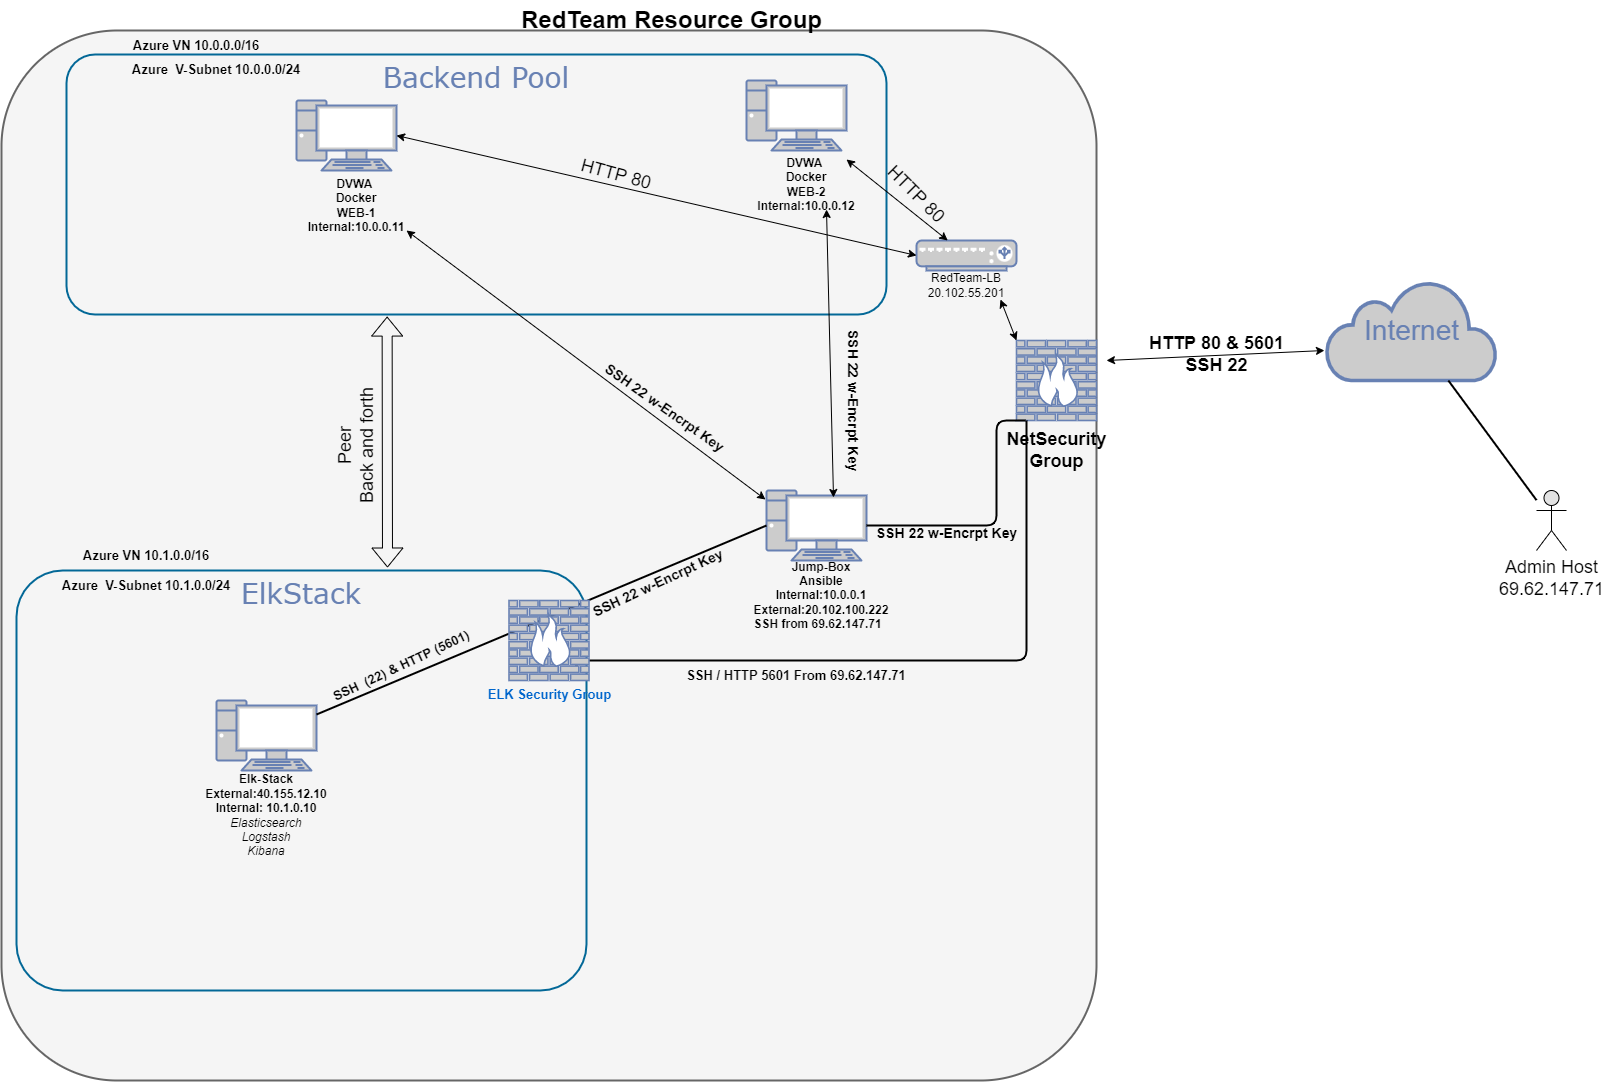

The diagram above was exported from draw.io. Its source (the exported page's mxGraphModel, read from the mxfile embedded in the PNG):
<mxGraphModel dx="2254" dy="510" grid="1" gridSize="10" guides="1" tooltips="1" connect="1" arrows="1" fold="1" page="1" pageScale="1" pageWidth="1100" pageHeight="850" background="none" math="0" shadow="0">
  <root>
    <mxCell id="0" />
    <mxCell id="1" parent="0" />
    <mxCell id="7c3789c024ecab99-78" value="" style="rounded=1;whiteSpace=wrap;html=1;shadow=0;comic=0;strokeWidth=2;fontFamily=Verdana;fontSize=28;align=center;arcSize=11;verticalAlign=top;fillColor=#f5f5f5;fontColor=#333333;strokeColor=#666666;" parent="1" vertex="1">
      <mxGeometry x="-45" y="50" width="1095" height="1050" as="geometry" />
    </mxCell>
    <mxCell id="7c3789c024ecab99-79" value="ElkStack" style="rounded=1;whiteSpace=wrap;html=1;shadow=0;comic=0;strokeColor=#036897;strokeWidth=2;fillColor=none;fontFamily=Verdana;fontSize=28;fontColor=#6881B3;align=center;arcSize=11;verticalAlign=top;" parent="1" vertex="1">
      <mxGeometry x="-30" y="590" width="570" height="420" as="geometry" />
    </mxCell>
    <mxCell id="7c3789c024ecab99-1" value="" style="fontColor=#0066CC;verticalAlign=top;verticalLabelPosition=bottom;labelPosition=center;align=center;html=1;fillColor=#CCCCCC;strokeColor=#6881B3;gradientColor=none;gradientDirection=north;strokeWidth=2;shape=mxgraph.networks.pc;rounded=0;shadow=0;comic=0;" parent="1" vertex="1">
      <mxGeometry x="250.00000000000028" y="120" width="100" height="70" as="geometry" />
    </mxCell>
    <mxCell id="7c3789c024ecab99-3" value="" style="fontColor=#0066CC;verticalAlign=top;verticalLabelPosition=bottom;labelPosition=center;align=center;html=1;fillColor=#CCCCCC;strokeColor=#6881B3;gradientColor=none;gradientDirection=north;strokeWidth=2;shape=mxgraph.networks.pc;rounded=0;shadow=0;comic=0;" parent="1" vertex="1">
      <mxGeometry x="700.0000000000002" y="100" width="100" height="70" as="geometry" />
    </mxCell>
    <mxCell id="7c3789c024ecab99-20" value="" style="fontColor=#0066CC;verticalAlign=top;verticalLabelPosition=bottom;labelPosition=center;align=center;html=1;fillColor=#CCCCCC;strokeColor=#6881B3;gradientColor=none;gradientDirection=north;strokeWidth=2;shape=mxgraph.networks.pc;rounded=0;shadow=0;comic=0;" parent="1" vertex="1">
      <mxGeometry x="170.00000000000028" y="720" width="100" height="70" as="geometry" />
    </mxCell>
    <mxCell id="7c3789c024ecab99-21" value="" style="fontColor=#0066CC;verticalAlign=top;verticalLabelPosition=bottom;labelPosition=center;align=center;html=1;fillColor=#CCCCCC;strokeColor=#6881B3;gradientColor=none;gradientDirection=north;strokeWidth=2;shape=mxgraph.networks.pc;rounded=0;shadow=0;comic=0;" parent="1" vertex="1">
      <mxGeometry x="720.0000000000002" y="510" width="100" height="70" as="geometry" />
    </mxCell>
    <mxCell id="7c3789c024ecab99-19" style="edgeStyle=none;html=1;labelBackgroundColor=none;endArrow=none;endFill=0;strokeWidth=2;fontFamily=Verdana;fontSize=15;fontColor=#036897;entryX=0;entryY=0.5;entryDx=0;entryDy=0;entryPerimeter=0;" parent="1" source="7c3789c024ecab99-20" target="7c3789c024ecab99-21" edge="1">
      <mxGeometry relative="1" as="geometry">
        <mxPoint x="710" y="1026.534090909091" as="targetPoint" />
      </mxGeometry>
    </mxCell>
    <mxCell id="7c3789c024ecab99-53" value="Internet" style="html=1;fillColor=#CCCCCC;strokeColor=#6881B3;gradientColor=none;gradientDirection=north;strokeWidth=2;shape=mxgraph.networks.cloud;fontColor=#6881B3;rounded=0;shadow=0;comic=0;align=center;fontSize=28;" parent="1" vertex="1">
      <mxGeometry x="1280" y="300" width="170" height="100" as="geometry" />
    </mxCell>
    <mxCell id="7c3789c024ecab99-56" style="edgeStyle=none;html=1;labelBackgroundColor=none;endArrow=none;endFill=0;strokeWidth=2;fontFamily=Verdana;fontSize=28;fontColor=#6881B3;startArrow=none;" parent="1" source="fJFs-st_hGQke8igxij4-41" target="7c3789c024ecab99-53" edge="1">
      <mxGeometry relative="1" as="geometry">
        <mxPoint x="1715.5434782608695" y="882" as="sourcePoint" />
      </mxGeometry>
    </mxCell>
    <mxCell id="fJFs-st_hGQke8igxij4-1" value="RedTeam Resource Group" style="text;strokeColor=none;fillColor=none;html=1;fontSize=24;fontStyle=1;verticalAlign=middle;align=center;" parent="1" vertex="1">
      <mxGeometry x="470" y="20" width="310" height="40" as="geometry" />
    </mxCell>
    <mxCell id="fJFs-st_hGQke8igxij4-8" value="DVWA &lt;br&gt;Docker&lt;br&gt;WEB-1&lt;br&gt;Internal:10.0.0.11" style="text;html=1;strokeColor=none;fillColor=none;align=center;verticalAlign=middle;whiteSpace=wrap;rounded=0;fontStyle=1" parent="1" vertex="1">
      <mxGeometry x="270" y="200" width="80" height="50" as="geometry" />
    </mxCell>
    <mxCell id="fJFs-st_hGQke8igxij4-9" value="" style="fontColor=#0066CC;verticalAlign=top;verticalLabelPosition=bottom;labelPosition=center;align=center;html=1;outlineConnect=0;fillColor=#CCCCCC;strokeColor=#6881B3;gradientColor=none;gradientDirection=north;strokeWidth=2;shape=mxgraph.networks.load_balancer;" parent="1" vertex="1">
      <mxGeometry x="870" y="260" width="100" height="30" as="geometry" />
    </mxCell>
    <mxCell id="fJFs-st_hGQke8igxij4-18" value="Backend Pool&lt;br&gt;" style="rounded=1;whiteSpace=wrap;html=1;shadow=0;comic=0;strokeColor=#036897;strokeWidth=2;fillColor=none;fontFamily=Verdana;fontSize=28;fontColor=#6881B3;align=center;arcSize=11;verticalAlign=top;" parent="1" vertex="1">
      <mxGeometry x="20" y="74" width="820" height="260" as="geometry" />
    </mxCell>
    <mxCell id="fJFs-st_hGQke8igxij4-15" value="RedTeam-LB&lt;br&gt;20.102.55.201" style="text;html=1;strokeColor=none;fillColor=none;align=center;verticalAlign=middle;whiteSpace=wrap;rounded=0;" parent="1" vertex="1">
      <mxGeometry x="870" y="290" width="100" height="30" as="geometry" />
    </mxCell>
    <mxCell id="fJFs-st_hGQke8igxij4-16" value="DVWA &lt;br&gt;Docker&lt;br&gt;WEB-2&lt;br&gt;Internal:10.0.0.12" style="text;html=1;strokeColor=none;fillColor=none;align=center;verticalAlign=middle;whiteSpace=wrap;rounded=0;fontStyle=1" parent="1" vertex="1">
      <mxGeometry x="720" y="179" width="80" height="50" as="geometry" />
    </mxCell>
    <mxCell id="fJFs-st_hGQke8igxij4-19" value="Jump-Box&lt;br&gt;Ansible&lt;br&gt;Internal:10.0.0.1&lt;br&gt;External:20.102.100.222&lt;br&gt;&lt;div style=&quot;text-align: left&quot;&gt;&lt;span&gt;SSH from 69.62.147.71&lt;/span&gt;&lt;/div&gt;" style="text;html=1;strokeColor=none;fillColor=none;align=center;verticalAlign=middle;whiteSpace=wrap;rounded=0;fontStyle=1" parent="1" vertex="1">
      <mxGeometry x="700" y="590" width="150" height="50" as="geometry" />
    </mxCell>
    <mxCell id="7c3789c024ecab99-8" value="" style="fontColor=#0066CC;verticalAlign=top;verticalLabelPosition=bottom;labelPosition=center;align=center;html=1;fillColor=#CCCCCC;strokeColor=#6881B3;gradientColor=none;gradientDirection=north;strokeWidth=2;shape=mxgraph.networks.firewall;rounded=0;shadow=0;comic=0;" parent="1" vertex="1">
      <mxGeometry x="970" y="360" width="80" height="80" as="geometry" />
    </mxCell>
    <mxCell id="fJFs-st_hGQke8igxij4-22" value="" style="edgeStyle=orthogonalEdgeStyle;html=1;labelBackgroundColor=none;endArrow=none;endFill=0;strokeWidth=2;fontFamily=Verdana;fontSize=15;fontColor=#036897;startArrow=none;" parent="1" source="7c3789c024ecab99-21" edge="1">
      <mxGeometry relative="1" as="geometry">
        <mxPoint x="979" y="440" as="targetPoint" />
        <Array as="points">
          <mxPoint x="950" y="545" />
          <mxPoint x="950" y="440" />
        </Array>
        <mxPoint x="1000" y="470" as="sourcePoint" />
      </mxGeometry>
    </mxCell>
    <mxCell id="fJFs-st_hGQke8igxij4-23" value="&lt;font style=&quot;font-size: 14px&quot;&gt;SSH 22 w-Encrpt Key&lt;/font&gt;" style="text;strokeColor=none;fillColor=none;html=1;fontSize=24;fontStyle=1;verticalAlign=middle;align=center;" parent="1" vertex="1">
      <mxGeometry x="850" y="530" width="100" height="40" as="geometry" />
    </mxCell>
    <mxCell id="fJFs-st_hGQke8igxij4-24" value="&lt;font style=&quot;font-size: 14px&quot;&gt;SSH 22 w-Encrpt Key&lt;/font&gt;" style="text;strokeColor=none;fillColor=none;html=1;fontSize=24;fontStyle=1;verticalAlign=middle;align=center;rotation=-25;" parent="1" vertex="1">
      <mxGeometry x="560" y="580" width="100" height="40" as="geometry" />
    </mxCell>
    <mxCell id="fJFs-st_hGQke8igxij4-30" value="" style="endArrow=classic;startArrow=classic;html=1;rounded=0;fontSize=14;curved=1;exitX=1;exitY=0;exitDx=0;exitDy=0;" parent="1" source="fJFs-st_hGQke8igxij4-16" target="fJFs-st_hGQke8igxij4-9" edge="1">
      <mxGeometry width="50" height="50" relative="1" as="geometry">
        <mxPoint x="630" y="290" as="sourcePoint" />
        <mxPoint x="680" y="240" as="targetPoint" />
      </mxGeometry>
    </mxCell>
    <mxCell id="fJFs-st_hGQke8igxij4-31" value="" style="endArrow=classic;startArrow=classic;html=1;rounded=0;fontSize=14;curved=1;entryX=1;entryY=0.5;entryDx=0;entryDy=0;entryPerimeter=0;exitX=0;exitY=0.5;exitDx=0;exitDy=0;exitPerimeter=0;" parent="1" source="fJFs-st_hGQke8igxij4-9" target="7c3789c024ecab99-1" edge="1">
      <mxGeometry width="50" height="50" relative="1" as="geometry">
        <mxPoint x="640" y="300" as="sourcePoint" />
        <mxPoint x="690" y="250" as="targetPoint" />
      </mxGeometry>
    </mxCell>
    <mxCell id="fJFs-st_hGQke8igxij4-35" value="" style="endArrow=classic;startArrow=classic;html=1;rounded=0;fontSize=14;entryX=-0.012;entryY=0.7;entryDx=0;entryDy=0;entryPerimeter=0;" parent="1" target="7c3789c024ecab99-53" edge="1">
      <mxGeometry width="50" height="50" relative="1" as="geometry">
        <mxPoint x="1060" y="380" as="sourcePoint" />
        <mxPoint x="1190" y="360" as="targetPoint" />
      </mxGeometry>
    </mxCell>
    <mxCell id="fJFs-st_hGQke8igxij4-36" value="" style="endArrow=classic;startArrow=classic;html=1;rounded=0;fontSize=14;entryX=0.84;entryY=0.967;entryDx=0;entryDy=0;entryPerimeter=0;" parent="1" target="fJFs-st_hGQke8igxij4-15" edge="1">
      <mxGeometry width="50" height="50" relative="1" as="geometry">
        <mxPoint x="970" y="360" as="sourcePoint" />
        <mxPoint x="1020" y="310" as="targetPoint" />
      </mxGeometry>
    </mxCell>
    <mxCell id="fJFs-st_hGQke8igxij4-39" value="NetSecurity&lt;br&gt;Group" style="text;strokeColor=none;fillColor=none;html=1;fontSize=18;fontStyle=1;verticalAlign=middle;align=center;" parent="1" vertex="1">
      <mxGeometry x="965" y="450" width="90" height="40" as="geometry" />
    </mxCell>
    <mxCell id="fJFs-st_hGQke8igxij4-40" value="HTTP 80 &amp;amp; 5601&lt;br style=&quot;font-size: 18px&quot;&gt;SSH 22" style="text;strokeColor=none;fillColor=none;html=1;fontSize=18;fontStyle=1;verticalAlign=middle;align=center;rotation=0;" parent="1" vertex="1">
      <mxGeometry x="1120" y="354" width="100" height="40" as="geometry" />
    </mxCell>
    <mxCell id="fJFs-st_hGQke8igxij4-41" value="Admin Host&lt;br&gt;69.62.147.71" style="shape=umlActor;verticalLabelPosition=bottom;verticalAlign=top;html=1;outlineConnect=0;fontSize=18;fillColor=#E3E3E3;" parent="1" vertex="1">
      <mxGeometry x="1490" y="510" width="30" height="60" as="geometry" />
    </mxCell>
    <mxCell id="fJFs-st_hGQke8igxij4-46" value="" style="shape=flexArrow;endArrow=classic;startArrow=classic;html=1;rounded=0;fontSize=18;entryX=0.391;entryY=1.008;entryDx=0;entryDy=0;entryPerimeter=0;" parent="1" target="fJFs-st_hGQke8igxij4-18" edge="1">
      <mxGeometry width="100" height="100" relative="1" as="geometry">
        <mxPoint x="341" y="587" as="sourcePoint" />
        <mxPoint x="620" y="410" as="targetPoint" />
      </mxGeometry>
    </mxCell>
    <mxCell id="fJFs-st_hGQke8igxij4-47" value="Peer&lt;br&gt;Back and forth" style="text;html=1;strokeColor=none;fillColor=none;align=center;verticalAlign=middle;whiteSpace=wrap;rounded=0;fontSize=18;rotation=-90;" parent="1" vertex="1">
      <mxGeometry x="235" y="450" width="150" height="30" as="geometry" />
    </mxCell>
    <mxCell id="fJFs-st_hGQke8igxij4-49" value="Elk-Stack&lt;br&gt;External:40.155.12.10&lt;br&gt;Internal: 10.1.0.10&lt;br&gt;&lt;i style=&quot;font-weight: normal&quot;&gt;Elasticsearch&lt;br&gt;Logstash&lt;br&gt;Kibana&lt;/i&gt;" style="text;html=1;strokeColor=none;fillColor=none;align=center;verticalAlign=middle;whiteSpace=wrap;rounded=0;fontStyle=1" parent="1" vertex="1">
      <mxGeometry x="145" y="810" width="150" height="50" as="geometry" />
    </mxCell>
    <mxCell id="fJFs-st_hGQke8igxij4-50" value="" style="endArrow=classic;startArrow=classic;html=1;rounded=0;fontSize=18;entryX=-0.01;entryY=0.129;entryDx=0;entryDy=0;entryPerimeter=0;" parent="1" target="7c3789c024ecab99-21" edge="1">
      <mxGeometry width="50" height="50" relative="1" as="geometry">
        <mxPoint x="360" y="250" as="sourcePoint" />
        <mxPoint x="410" y="200" as="targetPoint" />
      </mxGeometry>
    </mxCell>
    <mxCell id="fJFs-st_hGQke8igxij4-51" value="" style="endArrow=classic;startArrow=classic;html=1;rounded=0;fontSize=18;entryX=0.75;entryY=1;entryDx=0;entryDy=0;exitX=0.67;exitY=0.1;exitDx=0;exitDy=0;exitPerimeter=0;" parent="1" source="7c3789c024ecab99-21" target="fJFs-st_hGQke8igxij4-16" edge="1">
      <mxGeometry width="50" height="50" relative="1" as="geometry">
        <mxPoint x="745" y="445" as="sourcePoint" />
        <mxPoint x="795" y="395" as="targetPoint" />
      </mxGeometry>
    </mxCell>
    <mxCell id="fJFs-st_hGQke8igxij4-52" value="" style="edgeStyle=orthogonalEdgeStyle;html=1;labelBackgroundColor=none;endArrow=none;endFill=0;strokeWidth=2;fontFamily=Verdana;fontSize=15;fontColor=#036897;startArrow=none;exitX=0.844;exitY=0.813;exitDx=0;exitDy=0;exitPerimeter=0;" parent="1" source="fJFs-st_hGQke8igxij4-60" edge="1">
      <mxGeometry relative="1" as="geometry">
        <mxPoint x="980" y="440" as="targetPoint" />
        <Array as="points">
          <mxPoint x="530" y="680" />
          <mxPoint x="980" y="680" />
        </Array>
        <mxPoint x="850" y="755" as="sourcePoint" />
      </mxGeometry>
    </mxCell>
    <mxCell id="fJFs-st_hGQke8igxij4-53" value="SSH / HTTP 5601 From&amp;nbsp;&lt;span style=&quot;font-size: 13px;&quot;&gt;69.62.147.71&lt;/span&gt;" style="text;html=1;strokeColor=none;fillColor=none;align=center;verticalAlign=middle;whiteSpace=wrap;rounded=0;fontSize=13;fontStyle=1" parent="1" vertex="1">
      <mxGeometry x="575" y="680" width="350" height="30" as="geometry" />
    </mxCell>
    <mxCell id="fJFs-st_hGQke8igxij4-54" value="&lt;font style=&quot;font-size: 14px&quot;&gt;SSH 22 w-Encrpt Key&lt;/font&gt;" style="text;strokeColor=none;fillColor=none;html=1;fontSize=24;fontStyle=1;verticalAlign=middle;align=center;rotation=35;" parent="1" vertex="1">
      <mxGeometry x="570" y="405" width="100" height="40" as="geometry" />
    </mxCell>
    <mxCell id="fJFs-st_hGQke8igxij4-55" value="&lt;font style=&quot;font-size: 14px&quot;&gt;SSH 22 w-Encrpt Key&lt;/font&gt;" style="text;strokeColor=none;fillColor=none;html=1;fontSize=24;fontStyle=1;verticalAlign=middle;align=center;rotation=90;" parent="1" vertex="1">
      <mxGeometry x="760" y="400" width="100" height="40" as="geometry" />
    </mxCell>
    <mxCell id="fJFs-st_hGQke8igxij4-57" value="HTTP 80" style="text;html=1;strokeColor=none;fillColor=none;align=center;verticalAlign=middle;whiteSpace=wrap;rounded=0;fontSize=18;rotation=15;" parent="1" vertex="1">
      <mxGeometry x="520" y="179" width="100" height="30" as="geometry" />
    </mxCell>
    <mxCell id="fJFs-st_hGQke8igxij4-59" value="HTTP 80" style="text;html=1;strokeColor=none;fillColor=none;align=center;verticalAlign=middle;whiteSpace=wrap;rounded=0;fontSize=18;rotation=45;" parent="1" vertex="1">
      <mxGeometry x="820" y="199" width="100" height="30" as="geometry" />
    </mxCell>
    <mxCell id="fJFs-st_hGQke8igxij4-60" value="ELK Security Group&lt;br style=&quot;font-size: 13px;&quot;&gt;" style="fontColor=#0066CC;verticalAlign=top;verticalLabelPosition=bottom;labelPosition=center;align=center;html=1;fillColor=#CCCCCC;strokeColor=#6881B3;gradientColor=none;gradientDirection=north;strokeWidth=2;shape=mxgraph.networks.firewall;rounded=0;shadow=0;comic=0;fontStyle=1;fontSize=13;" parent="1" vertex="1">
      <mxGeometry x="462.5" y="620" width="80" height="80" as="geometry" />
    </mxCell>
    <mxCell id="fJFs-st_hGQke8igxij4-61" value="SSH&amp;nbsp; (22) &amp;amp; HTTP (5601)" style="text;html=1;strokeColor=none;fillColor=none;align=center;verticalAlign=middle;whiteSpace=wrap;rounded=0;fontSize=13;rotation=-25;fontStyle=1" parent="1" vertex="1">
      <mxGeometry x="270" y="670" width="170" height="30" as="geometry" />
    </mxCell>
    <mxCell id="fJFs-st_hGQke8igxij4-65" value="Azure VN 10.0.0.0/16" style="text;html=1;strokeColor=none;fillColor=none;align=center;verticalAlign=middle;whiteSpace=wrap;rounded=0;fontSize=13;fontStyle=1" parent="1" vertex="1">
      <mxGeometry x="70" y="50" width="160" height="30" as="geometry" />
    </mxCell>
    <mxCell id="fJFs-st_hGQke8igxij4-66" value="Azure&amp;nbsp; V-Subnet 10.0.0.0/24" style="text;html=1;strokeColor=none;fillColor=none;align=center;verticalAlign=middle;whiteSpace=wrap;rounded=0;fontSize=13;fontStyle=1" parent="1" vertex="1">
      <mxGeometry x="70" y="74" width="200" height="30" as="geometry" />
    </mxCell>
    <mxCell id="fJFs-st_hGQke8igxij4-67" value="Azure VN 10.1.0.0/16" style="text;html=1;strokeColor=none;fillColor=none;align=center;verticalAlign=middle;whiteSpace=wrap;rounded=0;fontSize=13;fontStyle=1" parent="1" vertex="1">
      <mxGeometry x="20" y="560" width="160" height="30" as="geometry" />
    </mxCell>
    <mxCell id="fJFs-st_hGQke8igxij4-68" value="Azure&amp;nbsp; V-Subnet 10.1.0.0/24" style="text;html=1;strokeColor=none;fillColor=none;align=center;verticalAlign=middle;whiteSpace=wrap;rounded=0;fontSize=13;fontStyle=1" parent="1" vertex="1">
      <mxGeometry y="590" width="200" height="30" as="geometry" />
    </mxCell>
  </root>
</mxGraphModel>